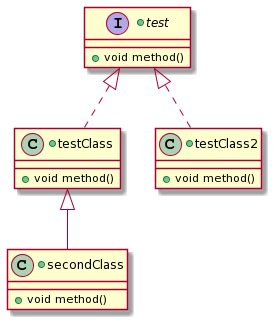

The diagram above was rendered by PlantUML. Its source (embedded in the PNG):
@startuml
+interface test {
  
      + void method()
      
}
+class testClass implements test {

   +void method()

}
+class testClass2 implements test {

   +void method()

}
+class secondClass extends testClass {

    +void method()
    
    
}
@enduml